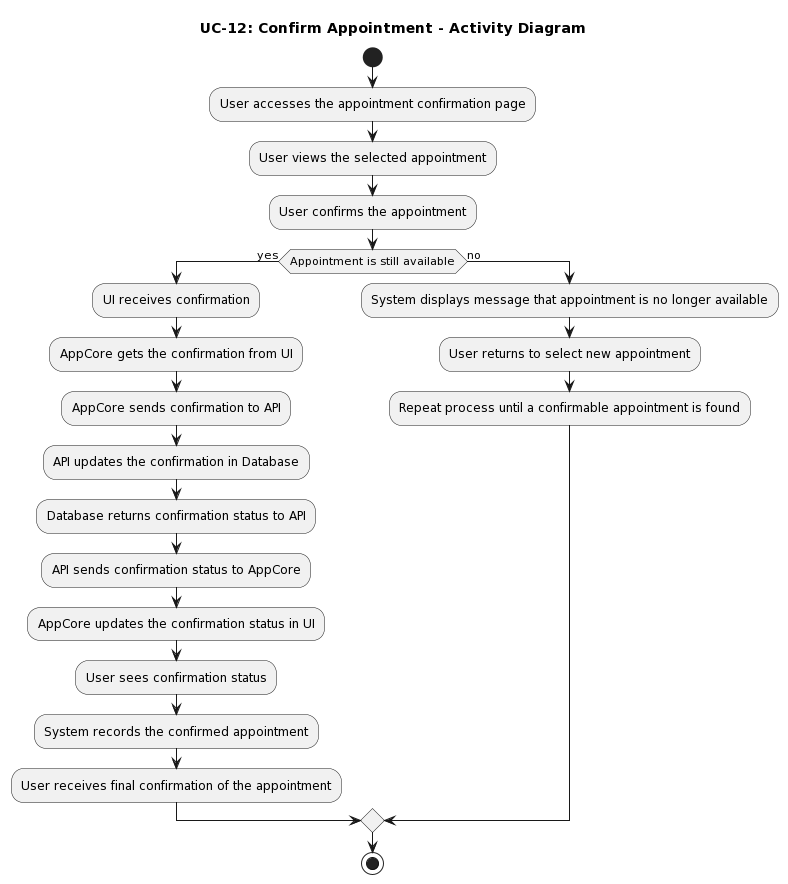

The diagram above was rendered by PlantUML. Its source (embedded in the PNG):
@startuml
title UC-12: Confirm Appointment - Activity Diagram

start

:User accesses the appointment confirmation page;

:User views the selected appointment;

:User confirms the appointment;

if (Appointment is still available) then (yes)
  :UI receives confirmation;

  :AppCore gets the confirmation from UI;

  :AppCore sends confirmation to API;

  :API updates the confirmation in Database;

  :Database returns confirmation status to API;

  :API sends confirmation status to AppCore;

  :AppCore updates the confirmation status in UI;

  :User sees confirmation status;

  :System records the confirmed appointment;

  :User receives final confirmation of the appointment;
else (no)
  :System displays message that appointment is no longer available;
  :User returns to select new appointment;
  :Repeat process until a confirmable appointment is found;
endif

stop
@enduml